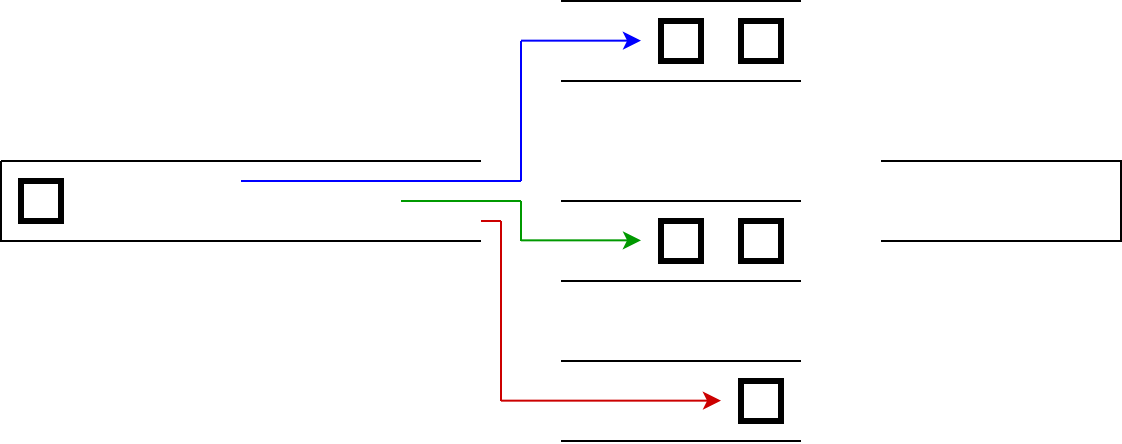

The diagram above was exported from draw.io. Its source (the exported page's mxGraphModel, read from the mxfile embedded in the PNG):
<mxGraphModel dx="981" dy="514" grid="1" gridSize="10" guides="1" tooltips="1" connect="1" arrows="1" fold="1" page="1" pageScale="1" pageWidth="827" pageHeight="1169" math="0" shadow="0">
  <root>
    <mxCell id="0" />
    <mxCell id="1" parent="0" />
    <mxCell id="Cm5Xy1zGPf06FUJfdj0z-194" value="" style="shape=partialRectangle;whiteSpace=wrap;html=1;right=0;fillColor=none;rounded=0;shadow=0;glass=0;comic=0;strokeColor=#000000;fontFamily=CamingoCode;fontSize=14;fontStyle=1" vertex="1" parent="1">
      <mxGeometry x="120" y="440" width="240" height="40" as="geometry" />
    </mxCell>
    <mxCell id="Cm5Xy1zGPf06FUJfdj0z-195" value="" style="shape=partialRectangle;whiteSpace=wrap;html=1;left=0;fillColor=none;rounded=0;shadow=0;glass=0;comic=0;strokeColor=#000000;" vertex="1" parent="1">
      <mxGeometry x="560" y="440" width="120" height="40" as="geometry" />
    </mxCell>
    <mxCell id="Cm5Xy1zGPf06FUJfdj0z-310" value="" style="rounded=0;whiteSpace=wrap;html=1;shadow=0;glass=0;comic=0;strokeColor=#000000;fontFamily=CamingoCode;fontSize=14;strokeWidth=3;" vertex="1" parent="1">
      <mxGeometry x="130" y="450" width="20" height="20" as="geometry" />
    </mxCell>
    <mxCell id="Cm5Xy1zGPf06FUJfdj0z-312" value="" style="shape=partialRectangle;whiteSpace=wrap;html=1;right=0;left=0;fillColor=none;rounded=0;shadow=0;glass=0;comic=0;strokeColor=#000000;fontFamily=CamingoCode;fontSize=14;fontStyle=1" vertex="1" parent="1">
      <mxGeometry x="400" y="360" width="120" height="40" as="geometry" />
    </mxCell>
    <mxCell id="Cm5Xy1zGPf06FUJfdj0z-314" value="" style="shape=partialRectangle;whiteSpace=wrap;html=1;right=0;left=0;fillColor=none;rounded=0;shadow=0;glass=0;comic=0;strokeColor=#000000;fontFamily=CamingoCode;fontSize=14;fontStyle=1" vertex="1" parent="1">
      <mxGeometry x="400" y="460" width="120" height="40" as="geometry" />
    </mxCell>
    <mxCell id="Cm5Xy1zGPf06FUJfdj0z-316" value="" style="shape=partialRectangle;whiteSpace=wrap;html=1;right=0;left=0;fillColor=none;rounded=0;shadow=0;glass=0;comic=0;strokeColor=#000000;fontFamily=CamingoCode;fontSize=14;fontStyle=1" vertex="1" parent="1">
      <mxGeometry x="400" y="540" width="120" height="40" as="geometry" />
    </mxCell>
    <mxCell id="Cm5Xy1zGPf06FUJfdj0z-318" value="" style="rounded=0;whiteSpace=wrap;html=1;shadow=0;glass=0;comic=0;strokeColor=#000000;fontFamily=CamingoCode;fontSize=14;strokeWidth=3;" vertex="1" parent="1">
      <mxGeometry x="490" y="370" width="20" height="20" as="geometry" />
    </mxCell>
    <mxCell id="Cm5Xy1zGPf06FUJfdj0z-319" value="" style="rounded=0;whiteSpace=wrap;html=1;shadow=0;glass=0;comic=0;strokeColor=#000000;fontFamily=CamingoCode;fontSize=14;strokeWidth=3;" vertex="1" parent="1">
      <mxGeometry x="450" y="470" width="20" height="20" as="geometry" />
    </mxCell>
    <mxCell id="Cm5Xy1zGPf06FUJfdj0z-320" value="" style="rounded=0;whiteSpace=wrap;html=1;shadow=0;glass=0;comic=0;strokeColor=#000000;fontFamily=CamingoCode;fontSize=14;strokeWidth=3;" vertex="1" parent="1">
      <mxGeometry x="490" y="470" width="20" height="20" as="geometry" />
    </mxCell>
    <mxCell id="Cm5Xy1zGPf06FUJfdj0z-321" value="" style="rounded=0;whiteSpace=wrap;html=1;shadow=0;glass=0;comic=0;strokeColor=#000000;fontFamily=CamingoCode;fontSize=14;strokeWidth=3;" vertex="1" parent="1">
      <mxGeometry x="490" y="550" width="20" height="20" as="geometry" />
    </mxCell>
    <mxCell id="Cm5Xy1zGPf06FUJfdj0z-322" value="" style="rounded=0;whiteSpace=wrap;html=1;shadow=0;glass=0;comic=0;fontFamily=CamingoCode;fontSize=14;strokeWidth=3;strokeColor=#000000;" vertex="1" parent="1">
      <mxGeometry x="450" y="370" width="20" height="20" as="geometry" />
    </mxCell>
    <mxCell id="Cm5Xy1zGPf06FUJfdj0z-327" value="" style="endArrow=classic;html=1;strokeWidth=1;fontFamily=CamingoCode;fontSize=14;strokeColor=#0000FF;" edge="1" parent="1">
      <mxGeometry width="50" height="50" relative="1" as="geometry">
        <mxPoint x="380" y="379.83" as="sourcePoint" />
        <mxPoint x="440" y="379.83" as="targetPoint" />
      </mxGeometry>
    </mxCell>
    <mxCell id="Cm5Xy1zGPf06FUJfdj0z-328" value="" style="endArrow=none;html=1;strokeWidth=1;fontFamily=CamingoCode;fontSize=14;strokeColor=#0000FF;" edge="1" parent="1">
      <mxGeometry width="50" height="50" relative="1" as="geometry">
        <mxPoint x="380" y="450" as="sourcePoint" />
        <mxPoint x="380" y="380" as="targetPoint" />
      </mxGeometry>
    </mxCell>
    <mxCell id="Cm5Xy1zGPf06FUJfdj0z-329" value="" style="endArrow=none;html=1;strokeWidth=1;fontFamily=CamingoCode;fontSize=14;strokeColor=#0000FF;" edge="1" parent="1">
      <mxGeometry width="50" height="50" relative="1" as="geometry">
        <mxPoint x="240" y="450" as="sourcePoint" />
        <mxPoint x="380" y="450" as="targetPoint" />
      </mxGeometry>
    </mxCell>
    <mxCell id="Cm5Xy1zGPf06FUJfdj0z-330" value="" style="endArrow=none;html=1;strokeWidth=1;fontFamily=CamingoCode;fontSize=14;strokeColor=#009900;" edge="1" parent="1">
      <mxGeometry width="50" height="50" relative="1" as="geometry">
        <mxPoint x="320" y="460" as="sourcePoint" />
        <mxPoint x="380" y="460" as="targetPoint" />
      </mxGeometry>
    </mxCell>
    <mxCell id="Cm5Xy1zGPf06FUJfdj0z-331" value="" style="endArrow=none;html=1;strokeWidth=1;fontFamily=CamingoCode;fontSize=14;strokeColor=#CC0000;" edge="1" parent="1">
      <mxGeometry width="50" height="50" relative="1" as="geometry">
        <mxPoint x="360" y="470" as="sourcePoint" />
        <mxPoint x="370" y="470" as="targetPoint" />
      </mxGeometry>
    </mxCell>
    <mxCell id="Cm5Xy1zGPf06FUJfdj0z-332" value="" style="endArrow=none;html=1;strokeWidth=1;fontFamily=CamingoCode;fontSize=14;strokeColor=#009900;" edge="1" parent="1">
      <mxGeometry width="50" height="50" relative="1" as="geometry">
        <mxPoint x="380" y="480" as="sourcePoint" />
        <mxPoint x="380" y="460" as="targetPoint" />
      </mxGeometry>
    </mxCell>
    <mxCell id="Cm5Xy1zGPf06FUJfdj0z-333" value="" style="endArrow=none;html=1;strokeWidth=1;fontFamily=CamingoCode;fontSize=14;strokeColor=#CC0000;" edge="1" parent="1">
      <mxGeometry width="50" height="50" relative="1" as="geometry">
        <mxPoint x="370" y="560" as="sourcePoint" />
        <mxPoint x="370" y="470" as="targetPoint" />
      </mxGeometry>
    </mxCell>
    <mxCell id="Cm5Xy1zGPf06FUJfdj0z-334" value="" style="endArrow=classic;html=1;strokeWidth=1;fontFamily=CamingoCode;fontSize=14;strokeColor=#CC0000;" edge="1" parent="1">
      <mxGeometry width="50" height="50" relative="1" as="geometry">
        <mxPoint x="370" y="559.8299999999999" as="sourcePoint" />
        <mxPoint x="480" y="559.83" as="targetPoint" />
      </mxGeometry>
    </mxCell>
    <mxCell id="Cm5Xy1zGPf06FUJfdj0z-336" value="" style="endArrow=classic;html=1;strokeWidth=1;fontFamily=CamingoCode;fontSize=14;strokeColor=#009900;" edge="1" parent="1">
      <mxGeometry width="50" height="50" relative="1" as="geometry">
        <mxPoint x="380" y="479.66999999999996" as="sourcePoint" />
        <mxPoint x="440" y="479.66999999999996" as="targetPoint" />
      </mxGeometry>
    </mxCell>
  </root>
</mxGraphModel>